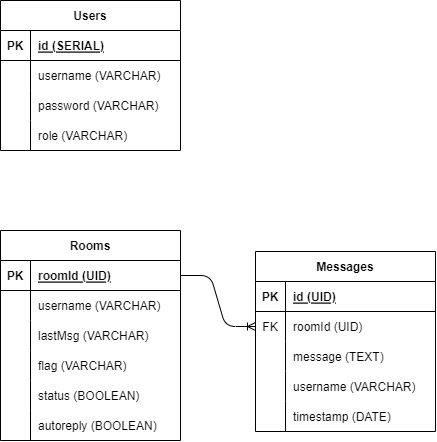

The diagram above was exported from draw.io. Its source (the exported page's mxGraphModel, read from the mxfile embedded in the PNG):
<mxGraphModel dx="411" dy="316" grid="0" gridSize="10" guides="1" tooltips="1" connect="1" arrows="1" fold="1" page="1" pageScale="1" pageWidth="850" pageHeight="1100" math="0" shadow="0">
  <root>
    <mxCell id="0" />
    <mxCell id="1" parent="0" />
    <mxCell id="2" value="Users" style="shape=table;startSize=30;container=1;collapsible=1;childLayout=tableLayout;fixedRows=1;rowLines=0;fontStyle=1;align=center;resizeLast=1;" parent="1" vertex="1">
      <mxGeometry x="80" y="160" width="180" height="150" as="geometry" />
    </mxCell>
    <mxCell id="3" value="" style="shape=tableRow;horizontal=0;startSize=0;swimlaneHead=0;swimlaneBody=0;fillColor=none;collapsible=0;dropTarget=0;points=[[0,0.5],[1,0.5]];portConstraint=eastwest;top=0;left=0;right=0;bottom=1;" parent="2" vertex="1">
      <mxGeometry y="30" width="180" height="30" as="geometry" />
    </mxCell>
    <mxCell id="4" value="PK" style="shape=partialRectangle;connectable=0;fillColor=none;top=0;left=0;bottom=0;right=0;fontStyle=1;overflow=hidden;" parent="3" vertex="1">
      <mxGeometry width="30" height="30" as="geometry">
        <mxRectangle width="30" height="30" as="alternateBounds" />
      </mxGeometry>
    </mxCell>
    <mxCell id="5" value="id (SERIAL)" style="shape=partialRectangle;connectable=0;fillColor=none;top=0;left=0;bottom=0;right=0;align=left;spacingLeft=6;fontStyle=5;overflow=hidden;" parent="3" vertex="1">
      <mxGeometry x="30" width="150" height="30" as="geometry">
        <mxRectangle width="150" height="30" as="alternateBounds" />
      </mxGeometry>
    </mxCell>
    <mxCell id="6" value="" style="shape=tableRow;horizontal=0;startSize=0;swimlaneHead=0;swimlaneBody=0;fillColor=none;collapsible=0;dropTarget=0;points=[[0,0.5],[1,0.5]];portConstraint=eastwest;top=0;left=0;right=0;bottom=0;" parent="2" vertex="1">
      <mxGeometry y="60" width="180" height="30" as="geometry" />
    </mxCell>
    <mxCell id="7" value="" style="shape=partialRectangle;connectable=0;fillColor=none;top=0;left=0;bottom=0;right=0;editable=1;overflow=hidden;" parent="6" vertex="1">
      <mxGeometry width="30" height="30" as="geometry">
        <mxRectangle width="30" height="30" as="alternateBounds" />
      </mxGeometry>
    </mxCell>
    <mxCell id="8" value="username (VARCHAR)" style="shape=partialRectangle;connectable=0;fillColor=none;top=0;left=0;bottom=0;right=0;align=left;spacingLeft=6;overflow=hidden;" parent="6" vertex="1">
      <mxGeometry x="30" width="150" height="30" as="geometry">
        <mxRectangle width="150" height="30" as="alternateBounds" />
      </mxGeometry>
    </mxCell>
    <mxCell id="9" value="" style="shape=tableRow;horizontal=0;startSize=0;swimlaneHead=0;swimlaneBody=0;fillColor=none;collapsible=0;dropTarget=0;points=[[0,0.5],[1,0.5]];portConstraint=eastwest;top=0;left=0;right=0;bottom=0;" parent="2" vertex="1">
      <mxGeometry y="90" width="180" height="30" as="geometry" />
    </mxCell>
    <mxCell id="10" value="" style="shape=partialRectangle;connectable=0;fillColor=none;top=0;left=0;bottom=0;right=0;editable=1;overflow=hidden;" parent="9" vertex="1">
      <mxGeometry width="30" height="30" as="geometry">
        <mxRectangle width="30" height="30" as="alternateBounds" />
      </mxGeometry>
    </mxCell>
    <mxCell id="11" value="password (VARCHAR)" style="shape=partialRectangle;connectable=0;fillColor=none;top=0;left=0;bottom=0;right=0;align=left;spacingLeft=6;overflow=hidden;" parent="9" vertex="1">
      <mxGeometry x="30" width="150" height="30" as="geometry">
        <mxRectangle width="150" height="30" as="alternateBounds" />
      </mxGeometry>
    </mxCell>
    <mxCell id="12" value="" style="shape=tableRow;horizontal=0;startSize=0;swimlaneHead=0;swimlaneBody=0;fillColor=none;collapsible=0;dropTarget=0;points=[[0,0.5],[1,0.5]];portConstraint=eastwest;top=0;left=0;right=0;bottom=0;" parent="2" vertex="1">
      <mxGeometry y="120" width="180" height="30" as="geometry" />
    </mxCell>
    <mxCell id="13" value="" style="shape=partialRectangle;connectable=0;fillColor=none;top=0;left=0;bottom=0;right=0;editable=1;overflow=hidden;" parent="12" vertex="1">
      <mxGeometry width="30" height="30" as="geometry">
        <mxRectangle width="30" height="30" as="alternateBounds" />
      </mxGeometry>
    </mxCell>
    <mxCell id="14" value="role (VARCHAR)" style="shape=partialRectangle;connectable=0;fillColor=none;top=0;left=0;bottom=0;right=0;align=left;spacingLeft=6;overflow=hidden;" parent="12" vertex="1">
      <mxGeometry x="30" width="150" height="30" as="geometry">
        <mxRectangle width="150" height="30" as="alternateBounds" />
      </mxGeometry>
    </mxCell>
    <mxCell id="15" value="Rooms" style="shape=table;startSize=30;container=1;collapsible=1;childLayout=tableLayout;fixedRows=1;rowLines=0;fontStyle=1;align=center;resizeLast=1;" parent="1" vertex="1">
      <mxGeometry x="80" y="390" width="180" height="210" as="geometry" />
    </mxCell>
    <mxCell id="16" value="" style="shape=tableRow;horizontal=0;startSize=0;swimlaneHead=0;swimlaneBody=0;fillColor=none;collapsible=0;dropTarget=0;points=[[0,0.5],[1,0.5]];portConstraint=eastwest;top=0;left=0;right=0;bottom=1;" parent="15" vertex="1">
      <mxGeometry y="30" width="180" height="30" as="geometry" />
    </mxCell>
    <mxCell id="17" value="PK" style="shape=partialRectangle;connectable=0;fillColor=none;top=0;left=0;bottom=0;right=0;fontStyle=1;overflow=hidden;" parent="16" vertex="1">
      <mxGeometry width="30" height="30" as="geometry">
        <mxRectangle width="30" height="30" as="alternateBounds" />
      </mxGeometry>
    </mxCell>
    <mxCell id="18" value="roomId (UID)" style="shape=partialRectangle;connectable=0;fillColor=none;top=0;left=0;bottom=0;right=0;align=left;spacingLeft=6;fontStyle=5;overflow=hidden;" parent="16" vertex="1">
      <mxGeometry x="30" width="150" height="30" as="geometry">
        <mxRectangle width="150" height="30" as="alternateBounds" />
      </mxGeometry>
    </mxCell>
    <mxCell id="19" value="" style="shape=tableRow;horizontal=0;startSize=0;swimlaneHead=0;swimlaneBody=0;fillColor=none;collapsible=0;dropTarget=0;points=[[0,0.5],[1,0.5]];portConstraint=eastwest;top=0;left=0;right=0;bottom=0;" parent="15" vertex="1">
      <mxGeometry y="60" width="180" height="30" as="geometry" />
    </mxCell>
    <mxCell id="20" value="" style="shape=partialRectangle;connectable=0;fillColor=none;top=0;left=0;bottom=0;right=0;editable=1;overflow=hidden;" parent="19" vertex="1">
      <mxGeometry width="30" height="30" as="geometry">
        <mxRectangle width="30" height="30" as="alternateBounds" />
      </mxGeometry>
    </mxCell>
    <mxCell id="21" value="username (VARCHAR)" style="shape=partialRectangle;connectable=0;fillColor=none;top=0;left=0;bottom=0;right=0;align=left;spacingLeft=6;overflow=hidden;" parent="19" vertex="1">
      <mxGeometry x="30" width="150" height="30" as="geometry">
        <mxRectangle width="150" height="30" as="alternateBounds" />
      </mxGeometry>
    </mxCell>
    <mxCell id="57" value="" style="shape=tableRow;horizontal=0;startSize=0;swimlaneHead=0;swimlaneBody=0;fillColor=none;collapsible=0;dropTarget=0;points=[[0,0.5],[1,0.5]];portConstraint=eastwest;top=0;left=0;right=0;bottom=0;" vertex="1" parent="15">
      <mxGeometry y="90" width="180" height="30" as="geometry" />
    </mxCell>
    <mxCell id="58" value="" style="shape=partialRectangle;connectable=0;fillColor=none;top=0;left=0;bottom=0;right=0;editable=1;overflow=hidden;" vertex="1" parent="57">
      <mxGeometry width="30" height="30" as="geometry">
        <mxRectangle width="30" height="30" as="alternateBounds" />
      </mxGeometry>
    </mxCell>
    <mxCell id="59" value="lastMsg (VARCHAR)" style="shape=partialRectangle;connectable=0;fillColor=none;top=0;left=0;bottom=0;right=0;align=left;spacingLeft=6;overflow=hidden;" vertex="1" parent="57">
      <mxGeometry x="30" width="150" height="30" as="geometry">
        <mxRectangle width="150" height="30" as="alternateBounds" />
      </mxGeometry>
    </mxCell>
    <mxCell id="54" value="" style="shape=tableRow;horizontal=0;startSize=0;swimlaneHead=0;swimlaneBody=0;fillColor=none;collapsible=0;dropTarget=0;points=[[0,0.5],[1,0.5]];portConstraint=eastwest;top=0;left=0;right=0;bottom=0;" vertex="1" parent="15">
      <mxGeometry y="120" width="180" height="30" as="geometry" />
    </mxCell>
    <mxCell id="55" value="" style="shape=partialRectangle;connectable=0;fillColor=none;top=0;left=0;bottom=0;right=0;editable=1;overflow=hidden;" vertex="1" parent="54">
      <mxGeometry width="30" height="30" as="geometry">
        <mxRectangle width="30" height="30" as="alternateBounds" />
      </mxGeometry>
    </mxCell>
    <mxCell id="56" value="flag (VARCHAR)" style="shape=partialRectangle;connectable=0;fillColor=none;top=0;left=0;bottom=0;right=0;align=left;spacingLeft=6;overflow=hidden;" vertex="1" parent="54">
      <mxGeometry x="30" width="150" height="30" as="geometry">
        <mxRectangle width="150" height="30" as="alternateBounds" />
      </mxGeometry>
    </mxCell>
    <mxCell id="22" value="" style="shape=tableRow;horizontal=0;startSize=0;swimlaneHead=0;swimlaneBody=0;fillColor=none;collapsible=0;dropTarget=0;points=[[0,0.5],[1,0.5]];portConstraint=eastwest;top=0;left=0;right=0;bottom=0;" parent="15" vertex="1">
      <mxGeometry y="150" width="180" height="30" as="geometry" />
    </mxCell>
    <mxCell id="23" value="" style="shape=partialRectangle;connectable=0;fillColor=none;top=0;left=0;bottom=0;right=0;editable=1;overflow=hidden;" parent="22" vertex="1">
      <mxGeometry width="30" height="30" as="geometry">
        <mxRectangle width="30" height="30" as="alternateBounds" />
      </mxGeometry>
    </mxCell>
    <mxCell id="24" value="status (BOOLEAN)" style="shape=partialRectangle;connectable=0;fillColor=none;top=0;left=0;bottom=0;right=0;align=left;spacingLeft=6;overflow=hidden;" parent="22" vertex="1">
      <mxGeometry x="30" width="150" height="30" as="geometry">
        <mxRectangle width="150" height="30" as="alternateBounds" />
      </mxGeometry>
    </mxCell>
    <mxCell id="32" value="" style="shape=tableRow;horizontal=0;startSize=0;swimlaneHead=0;swimlaneBody=0;fillColor=none;collapsible=0;dropTarget=0;points=[[0,0.5],[1,0.5]];portConstraint=eastwest;top=0;left=0;right=0;bottom=0;" parent="15" vertex="1">
      <mxGeometry y="180" width="180" height="30" as="geometry" />
    </mxCell>
    <mxCell id="33" value="" style="shape=partialRectangle;connectable=0;fillColor=none;top=0;left=0;bottom=0;right=0;editable=1;overflow=hidden;" parent="32" vertex="1">
      <mxGeometry width="30" height="30" as="geometry">
        <mxRectangle width="30" height="30" as="alternateBounds" />
      </mxGeometry>
    </mxCell>
    <mxCell id="34" value="autoreply (BOOLEAN)" style="shape=partialRectangle;connectable=0;fillColor=none;top=0;left=0;bottom=0;right=0;align=left;spacingLeft=6;overflow=hidden;" parent="32" vertex="1">
      <mxGeometry x="30" width="150" height="30" as="geometry">
        <mxRectangle width="150" height="30" as="alternateBounds" />
      </mxGeometry>
    </mxCell>
    <mxCell id="35" value="Messages" style="shape=table;startSize=30;container=1;collapsible=1;childLayout=tableLayout;fixedRows=1;rowLines=0;fontStyle=1;align=center;resizeLast=1;" vertex="1" parent="1">
      <mxGeometry x="335" y="411" width="180" height="180" as="geometry" />
    </mxCell>
    <mxCell id="36" value="" style="shape=tableRow;horizontal=0;startSize=0;swimlaneHead=0;swimlaneBody=0;fillColor=none;collapsible=0;dropTarget=0;points=[[0,0.5],[1,0.5]];portConstraint=eastwest;top=0;left=0;right=0;bottom=1;" vertex="1" parent="35">
      <mxGeometry y="30" width="180" height="30" as="geometry" />
    </mxCell>
    <mxCell id="37" value="PK" style="shape=partialRectangle;connectable=0;fillColor=none;top=0;left=0;bottom=0;right=0;fontStyle=1;overflow=hidden;" vertex="1" parent="36">
      <mxGeometry width="30" height="30" as="geometry">
        <mxRectangle width="30" height="30" as="alternateBounds" />
      </mxGeometry>
    </mxCell>
    <mxCell id="38" value="id (UID)" style="shape=partialRectangle;connectable=0;fillColor=none;top=0;left=0;bottom=0;right=0;align=left;spacingLeft=6;fontStyle=5;overflow=hidden;" vertex="1" parent="36">
      <mxGeometry x="30" width="150" height="30" as="geometry">
        <mxRectangle width="150" height="30" as="alternateBounds" />
      </mxGeometry>
    </mxCell>
    <mxCell id="39" value="" style="shape=tableRow;horizontal=0;startSize=0;swimlaneHead=0;swimlaneBody=0;fillColor=none;collapsible=0;dropTarget=0;points=[[0,0.5],[1,0.5]];portConstraint=eastwest;top=0;left=0;right=0;bottom=0;" vertex="1" parent="35">
      <mxGeometry y="60" width="180" height="30" as="geometry" />
    </mxCell>
    <mxCell id="40" value="FK" style="shape=partialRectangle;connectable=0;fillColor=none;top=0;left=0;bottom=0;right=0;editable=1;overflow=hidden;" vertex="1" parent="39">
      <mxGeometry width="30" height="30" as="geometry">
        <mxRectangle width="30" height="30" as="alternateBounds" />
      </mxGeometry>
    </mxCell>
    <mxCell id="41" value="roomId (UID)" style="shape=partialRectangle;connectable=0;fillColor=none;top=0;left=0;bottom=0;right=0;align=left;spacingLeft=6;overflow=hidden;" vertex="1" parent="39">
      <mxGeometry x="30" width="150" height="30" as="geometry">
        <mxRectangle width="150" height="30" as="alternateBounds" />
      </mxGeometry>
    </mxCell>
    <mxCell id="42" value="" style="shape=tableRow;horizontal=0;startSize=0;swimlaneHead=0;swimlaneBody=0;fillColor=none;collapsible=0;dropTarget=0;points=[[0,0.5],[1,0.5]];portConstraint=eastwest;top=0;left=0;right=0;bottom=0;" vertex="1" parent="35">
      <mxGeometry y="90" width="180" height="30" as="geometry" />
    </mxCell>
    <mxCell id="43" value="" style="shape=partialRectangle;connectable=0;fillColor=none;top=0;left=0;bottom=0;right=0;editable=1;overflow=hidden;" vertex="1" parent="42">
      <mxGeometry width="30" height="30" as="geometry">
        <mxRectangle width="30" height="30" as="alternateBounds" />
      </mxGeometry>
    </mxCell>
    <mxCell id="44" value="message (TEXT)" style="shape=partialRectangle;connectable=0;fillColor=none;top=0;left=0;bottom=0;right=0;align=left;spacingLeft=6;overflow=hidden;" vertex="1" parent="42">
      <mxGeometry x="30" width="150" height="30" as="geometry">
        <mxRectangle width="150" height="30" as="alternateBounds" />
      </mxGeometry>
    </mxCell>
    <mxCell id="45" value="" style="shape=tableRow;horizontal=0;startSize=0;swimlaneHead=0;swimlaneBody=0;fillColor=none;collapsible=0;dropTarget=0;points=[[0,0.5],[1,0.5]];portConstraint=eastwest;top=0;left=0;right=0;bottom=0;" vertex="1" parent="35">
      <mxGeometry y="120" width="180" height="30" as="geometry" />
    </mxCell>
    <mxCell id="46" value="" style="shape=partialRectangle;connectable=0;fillColor=none;top=0;left=0;bottom=0;right=0;editable=1;overflow=hidden;" vertex="1" parent="45">
      <mxGeometry width="30" height="30" as="geometry">
        <mxRectangle width="30" height="30" as="alternateBounds" />
      </mxGeometry>
    </mxCell>
    <mxCell id="47" value="username (VARCHAR)" style="shape=partialRectangle;connectable=0;fillColor=none;top=0;left=0;bottom=0;right=0;align=left;spacingLeft=6;overflow=hidden;" vertex="1" parent="45">
      <mxGeometry x="30" width="150" height="30" as="geometry">
        <mxRectangle width="150" height="30" as="alternateBounds" />
      </mxGeometry>
    </mxCell>
    <mxCell id="48" value="" style="shape=tableRow;horizontal=0;startSize=0;swimlaneHead=0;swimlaneBody=0;fillColor=none;collapsible=0;dropTarget=0;points=[[0,0.5],[1,0.5]];portConstraint=eastwest;top=0;left=0;right=0;bottom=0;" vertex="1" parent="35">
      <mxGeometry y="150" width="180" height="30" as="geometry" />
    </mxCell>
    <mxCell id="49" value="" style="shape=partialRectangle;connectable=0;fillColor=none;top=0;left=0;bottom=0;right=0;editable=1;overflow=hidden;" vertex="1" parent="48">
      <mxGeometry width="30" height="30" as="geometry">
        <mxRectangle width="30" height="30" as="alternateBounds" />
      </mxGeometry>
    </mxCell>
    <mxCell id="50" value="timestamp (DATE)" style="shape=partialRectangle;connectable=0;fillColor=none;top=0;left=0;bottom=0;right=0;align=left;spacingLeft=6;overflow=hidden;" vertex="1" parent="48">
      <mxGeometry x="30" width="150" height="30" as="geometry">
        <mxRectangle width="150" height="30" as="alternateBounds" />
      </mxGeometry>
    </mxCell>
    <mxCell id="63" value="" style="edgeStyle=entityRelationEdgeStyle;fontSize=12;html=1;endArrow=ERoneToMany;" edge="1" parent="1" source="16" target="39">
      <mxGeometry width="100" height="100" relative="1" as="geometry">
        <mxPoint x="254" y="467" as="sourcePoint" />
        <mxPoint x="354" y="367" as="targetPoint" />
      </mxGeometry>
    </mxCell>
  </root>
</mxGraphModel>